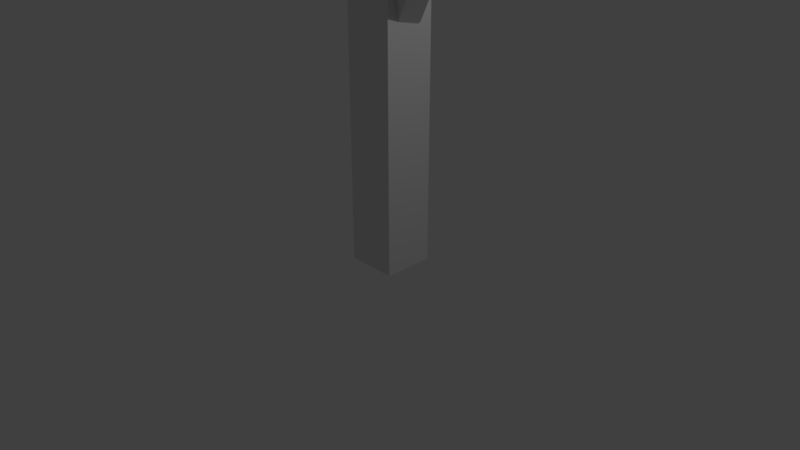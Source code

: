 # Source: Flower.blend  (saved by Blender 2.79.0; exported with 4.5.12 LTS)
import bpy
from mathutils import Matrix  # noqa: F401  (used for matrix-valued properties, if any)

bpy.ops.wm.read_factory_settings(use_empty=True)
scene = bpy.context.scene
scene.name = 'Scene'

# ---- collections
col_collection_1 = bpy.data.collections.new('Collection 1'); scene.collection.children.link(col_collection_1)
col_collection_5 = bpy.data.collections.new('Collection 5'); scene.collection.children.link(col_collection_5)

# ---- materials (node trees are filled in below, after node groups)
mat_material = bpy.data.materials.new('Material')
mat_material.alpha_threshold = 0.0
mat_material.use_transparent_shadow = False
mat_material.roughness = 0.5
mat_material.line_color = (0.0, 0.0, 0.0, 1.0)

# ---- material node trees

# ---- world
world_world = bpy.data.worlds.new('World'); scene.world = world_world
world_world.color = (0.05088, 0.05088, 0.05088)
world_world.use_sun_shadow = False
world_world.sun_shadow_jitter_overblur = 0.0
world_world.cycles.sampling_method = 'MANUAL'

# ---- cameras
cam_camera = bpy.data.cameras.new('Camera')
cam_camera.clip_end = 100.0
cam_camera.lens = 35.0
cam_camera.sensor_width = 32.0
cam_camera.sensor_height = 18.0
cam_camera.ortho_scale = 7.314
cam_camera.dof.focus_distance = 0.0
cam_camera.dof.aperture_fstop = 128.0

# ---- lights
light_lamp = bpy.data.lights.new('Lamp', 'POINT')
light_lamp.transmission_factor = 0.0
light_lamp.cutoff_distance = 30.0
light_lamp.energy = 100.0
light_lamp.shadow_buffer_clip_start = 1.001
light_lamp.shadow_soft_size = 0.1
light_lamp.shadow_maximum_resolution = 0.006
light_lamp.use_absolute_resolution = True

# ---- meshes
me_cube = bpy.data.meshes.new('Cube')
me_cube.from_pydata([(1.0, 1.0, -1.0), (1.0, -1.0, -1.0), (-1.0, -1.0, -1.0), (-1.0, 1.0, -1.0), (1.0, 1.0, 1.0), (1.0, -1.0, 1.0), (-1.0, -1.0, 1.0), (-1.0, 1.0, 1.0)], [], [(0, 1, 2, 3), (4, 7, 6, 5), (0, 4, 5, 1), (1, 5, 6, 2), (2, 6, 7, 3), (4, 0, 3, 7)])
me_cube.materials.append(mat_material)
me_cube.use_remesh_preserve_volume = False
me_cube.use_remesh_preserve_attributes = False
me_cube.use_mirror_vertex_groups = False
me_cube.update()
me_cube_001 = bpy.data.meshes.new('Cube.001')
me_cube_001.from_pydata([(-1.0, -1.0, -1.0), (-1.0, -1.0, 1.0), (-1.0, 1.0, -1.0), (-1.0, 1.0, 1.0), (1.0, -1.0, -1.0), (1.0, -1.0, 1.0), (1.0, 1.0, -1.0), (1.0, 1.0, 1.0)], [], [(0, 1, 3, 2), (2, 3, 7, 6), (6, 7, 5, 4), (4, 5, 1, 0), (2, 6, 4, 0), (7, 3, 1, 5)])
me_cube_001.use_remesh_preserve_volume = False
me_cube_001.use_remesh_preserve_attributes = False
me_cube_001.use_mirror_vertex_groups = False
me_cube_001.update()
me_sphere = bpy.data.meshes.new('Sphere')
me_sphere.from_pydata([(0.0, 0.1951, 0.2676), (0.0, 0.3827, 0.1655), (0.0, 0.5556, 0.8315), (0.0, 0.7071, 0.2305), (0.0, 0.8315, 0.07899), (-0.02313, 0.7883, 0.4528), (0.0, 0.9808, 0.9587), (0.0, 1.0, 7.55e-08), (0.0, 0.9808, -0.1951), (0.0, 0.5556, -0.8315), (0.03806, 0.1913, 0.2676), (0.07466, 0.3753, 0.1655), (0.1084, 0.5449, 0.8315), (0.1379, 0.6935, 0.2305), (0.1622, 0.8155, 0.07899), (0.1571, 0.7705, -0.2939), (0.1913, 0.9619, 0.9587), (0.1951, 0.9808, 7.55e-08), (0.1913, 0.9619, -0.1951), (0.1802, 0.9061, -0.3827), (0.1622, 0.8155, -0.5556), (0.1379, 0.6935, -0.7071), (0.1084, 0.5449, -0.8315), (0.07466, 0.3753, -0.9239), (0.03806, 0.1913, -0.9808), (0.07466, 0.1802, 0.2676), (0.1464, 0.3536, 0.1655), (0.2126, 0.5133, 0.8315), (0.2706, 0.6533, 0.2305), (0.3182, 0.7682, 0.07899), (0.3536, 0.8536, 0.1561), (0.3753, 0.9061, 0.1951), (0.3827, 0.9239, 7.55e-08), (0.3753, 0.9061, -0.1951), (0.3536, 0.8536, -0.3827), (0.3182, 0.7682, -0.5556), (0.2706, 0.6533, -0.7071), (0.2126, 0.5133, -0.8315), (0.1464, 0.3536, -0.9239), (0.07466, 0.1802, -0.9808), (0.1084, 0.1622, 0.2676), (0.2126, 0.3182, 0.1655), (0.3087, 0.4619, 0.3419), (0.3928, 0.5879, 0.2175), (0.4619, 0.6913, 0.06596), (0.5133, 0.7682, 0.9028), (0.5449, 0.8155, 0.1951), (0.5556, 0.8315, 7.55e-08), (0.5449, 0.8155, -0.1951), (0.5133, 0.7682, -0.3827), (0.4619, 0.6913, -0.5556), (0.3928, 0.5879, -0.7071), (0.3087, 0.4619, -0.8315), (0.2126, 0.3182, -0.9239), (0.1084, 0.1622, -0.9808), (0.1379, 0.1379, 0.2676), (0.2706, 0.2706, 0.1655), (0.3928, 0.3928, 0.3419), (0.5, 0.5, 0.2175), (0.5879, 0.5879, 0.06596), (0.6533, 0.6533, 0.9028), (0.6935, 0.6935, 0.1951), (0.7071, 0.7071, 7.55e-08), (0.6935, 0.6935, -0.1951), (0.6533, 0.6533, -0.3827), (0.5879, 0.5879, -0.5556), (0.5, 0.5, -0.7071), (0.3928, 0.3928, -0.8315), (0.2706, 0.2706, -0.9239), (0.1379, 0.1379, -0.9808), (0.1622, 0.1084, 0.2676), (0.3182, 0.2126, 0.1655), (0.4619, 0.3087, 0.8315), (0.5879, 0.3928, -0.4377), (0.6913, 0.4619, -0.5893), (0.7682, 0.5133, 0.9028), (0.8155, 0.5449, 0.1951), (0.8315, 0.5556, 7.55e-08), (0.8155, 0.5449, -0.1951), (0.7682, 0.5133, -0.3827), (0.6913, 0.4619, -0.5556), (0.5879, 0.3928, -0.7071), (0.4619, 0.3087, -0.8315), (0.3182, 0.2126, -0.9239), (0.1622, 0.1084, -0.9808), (0.1802, 0.07466, 0.2676), (0.3536, 0.1464, 0.1655), (0.5133, 0.2126, 0.8315), (0.6533, 0.2706, -0.4377), (0.7682, 0.3182, -0.5893), (0.8536, 0.3536, 0.9028), (0.9061, 0.3753, 0.1951), (0.9239, 0.3827, 7.55e-08), (0.9061, 0.3753, -0.1951), (0.8536, 0.3536, -0.3827), (0.7682, 0.3182, -0.5556), (0.6533, 0.2706, -0.7071), (0.5133, 0.2126, -0.8315), (0.3536, 0.1464, -0.9239), (0.1802, 0.07466, -0.9808), (0.1913, 0.03806, 0.2676), (0.3753, 0.07466, 0.1655), (0.5449, 0.1084, 0.8315), (0.6935, 0.1379, -0.4377), (0.8155, 0.1622, -0.5893), (0.9061, 0.1802, 0.9028), (0.9619, 0.1913, 0.7153), (0.9808, 0.1951, 7.55e-08), (0.9619, 0.1913, -0.1951), (0.9061, 0.1802, -0.3827), (0.8155, 0.1622, -0.5556), (0.6935, 0.1379, -0.7071), (0.5449, 0.1084, -0.8315), (0.3753, 0.07466, -0.9239), (0.1913, 0.03806, -0.9808), (0.1951, -3.266e-07, 0.2676), (0.3827, -3.192e-07, 0.1655), (0.5556, -3.117e-07, 0.8315), (0.7071, -3.192e-07, -0.4377), (0.8315, -3.341e-07, -0.5893), (0.9239, -2.745e-07, 0.3827), (0.9808, -3.937e-07, 0.1951), (1.0, -3.788e-07, 7.55e-08), (0.9808, -3.937e-07, -0.1951), (0.9239, -2.298e-07, -0.3827), (0.8315, -3.341e-07, -0.5556), (0.7071, -3.192e-07, -0.7071), (0.5556, -3.415e-07, -0.8315), (0.3827, -3.043e-07, -0.9239), (0.1951, -3.08e-07, -0.9808), (0.1913, -0.03806, 0.2676), (0.3753, -0.07466, 0.1655), (0.5449, -0.1084, 0.8315), (0.6935, -0.138, -0.4377), (0.8155, -0.1622, -0.5893), (0.9061, -0.1802, 0.9858), (0.9619, -0.1913, 0.1951), (0.9808, -0.1951, 7.55e-08), (0.9619, -0.1913, -0.1951), (0.9061, -0.1802, -0.3827), (0.8155, -0.1622, -0.5556), (0.6935, -0.138, -0.7071), (0.5449, -0.1084, -0.8315), (0.3753, -0.07466, -0.9239), (0.1913, -0.03806, -0.9808), (0.1802, -0.07466, 0.2676), (0.3536, -0.1464, 0.1655), (0.5133, -0.2126, 0.8315), (0.6533, -0.2706, -0.4377), (0.7682, -0.3182, -0.5893), (0.8536, -0.3536, 0.9858), (0.9061, -0.3753, 0.1951), (0.9239, -0.3827, 7.55e-08), (0.9061, -0.3753, -0.1951), (0.8536, -0.3536, -0.3827), (0.7682, -0.3182, -0.5556), (0.6533, -0.2706, -0.7071), (0.5133, -0.2126, -0.8315), (0.3536, -0.1464, -0.9239), (0.1802, -0.07466, -0.9808), (0.1622, -0.1084, 0.2676), (0.3182, -0.2126, 0.1655), (0.4619, -0.3087, 0.8315), (0.5879, -0.3928, -0.4377), (0.6913, -0.4619, -0.5893), (0.7682, -0.5133, 0.9858), (0.8155, -0.5449, 0.1951), (0.8315, -0.5556, 7.55e-08), (0.8155, -0.5449, -0.1951), (0.7682, -0.5133, -0.3827), (0.6913, -0.4619, -0.5556), (0.5879, -0.3928, -0.7071), (0.4619, -0.3087, -0.8315), (0.3182, -0.2126, -0.9239), (0.1622, -0.1084, -0.9808), (0.1379, -0.138, 0.2676), (0.2706, -0.2706, 0.1655), (0.3928, -0.3928, 0.8315), (0.5, -0.5, -0.4377), (0.5879, -0.5879, -0.5893), (0.6533, -0.6533, 0.9858), (0.6935, -0.6935, 0.1951), (0.7071, -0.7071, 7.55e-08), (0.6935, -0.6935, -0.1951), (0.6533, -0.6533, -0.3827), (0.5879, -0.5879, -0.5556), (0.5, -0.5, -0.7071), (0.3928, -0.3928, -0.8315), (0.2706, -0.2706, -0.9239), (0.1379, -0.138, -0.9808), (0.1084, -0.1622, 0.2676), (0.2126, -0.3182, 0.1655), (0.3087, -0.4619, 0.8315), (0.3928, -0.5879, -0.4377), (0.4619, -0.6913, -0.5893), (0.5133, -0.7682, 0.9858), (0.5449, -0.8155, 0.1951), (0.5556, -0.8315, 7.55e-08), (0.5449, -0.8155, -0.1951), (0.5133, -0.7682, -0.3827), (0.4619, -0.6913, -0.5556), (0.3928, -0.5879, -0.7071), (0.3087, -0.4619, -0.8315), (0.2126, -0.3182, -0.9239), (0.1084, -0.1622, -0.9808), (0.0, -3.258e-07, -1.0), (0.07466, -0.1802, 0.2676), (0.1464, -0.3536, 0.1655), (0.2126, -0.5133, 0.8315), (0.2706, -0.6533, -0.4377), (0.3182, -0.7682, -0.5893), (0.3536, -0.8536, 0.3827), (0.3753, -0.9061, 0.1951), (0.3827, -0.9239, 7.55e-08), (0.3753, -0.9061, -0.1951), (0.3536, -0.8536, -0.3827), (0.3182, -0.7682, -0.5556), (0.2706, -0.6533, -0.7071), (0.2126, -0.5133, -0.8315), (0.1464, -0.3536, -0.9239), (0.07466, -0.1802, -0.9808), (0.03806, -0.1913, 0.2676), (0.07466, -0.3753, 0.1655), (0.1084, -0.5449, 0.1631), (0.1379, -0.6935, -0.4377), (0.1622, -0.8155, -0.5893), (0.1802, -0.9061, 1.213), (0.1913, -0.9619, 0.1951), (0.1951, -0.9808, 7.55e-08), (0.1913, -0.9619, -0.1951), (0.1802, -0.9061, -0.3827), (0.1622, -0.8155, -0.5556), (0.1379, -0.6935, -0.7071), (0.1084, -0.5449, -0.8315), (0.07466, -0.3753, -0.9239), (0.03806, -0.1913, -0.9808), (-7.212e-09, -0.1951, 0.2676), (4.122e-08, -0.3827, 0.1655), (2.632e-08, -0.5556, 0.1631), (-2.584e-08, -0.7071, 0.1294), (-8.544e-08, -0.8315, -0.02213), (6.357e-08, -0.9239, 1.213), (-8.544e-08, -0.9808, 0.1951), (-1.003e-07, -1.0, 7.55e-08), (-8.544e-08, -0.9808, -0.1951), (6.357e-08, -0.9239, -0.3827), (-8.544e-08, -0.8315, -0.5556), (-2.584e-08, -0.7071, -0.7071), (-1.094e-08, -0.5556, -0.8315), (3.964e-09, -0.3827, -0.9239), (3.964e-09, -0.1951, -0.9808), (-0.03806, -0.1913, 0.2676), (-0.07466, -0.3753, 0.1655), (-0.1084, -0.5449, 0.8315), (-0.1379, -0.6935, 0.1294), (-0.1622, -0.8155, -0.02213), (-0.1802, -0.9061, 0.539), (-0.1913, -0.9619, 0.1951), (-0.1951, -0.9808, 7.55e-08), (-0.1913, -0.9619, -0.1951), (-0.1802, -0.9061, -0.3827), (-0.1622, -0.8155, -0.5556), (-0.1379, -0.6935, -0.7071), (-0.1084, -0.5449, -0.8315), (-0.07466, -0.3753, -0.9239), (-0.03806, -0.1913, -0.9808), (-0.07466, -0.1802, 0.2676), (-0.1464, -0.3536, 0.1655), (-0.2126, -0.5133, 0.8315), (-0.2706, -0.6533, 0.1294), (-0.3182, -0.7682, -0.02213), (-0.3536, -0.8536, 0.539), (-0.3753, -0.9061, 1.025), (-0.3827, -0.9239, 7.55e-08), (-0.3753, -0.9061, -0.1951), (-0.3536, -0.8536, -0.3827), (-0.3182, -0.7682, -0.5556), (-0.2706, -0.6533, -0.7071), (-0.2126, -0.5133, -0.8315), (-0.1464, -0.3536, -0.9239), (-0.07466, -0.1802, -0.9808), (-0.1084, -0.1622, 0.2676), (-0.2126, -0.3182, 0.1655), (-0.3087, -0.4619, 0.8315), (-0.3928, -0.5879, 0.1294), (-0.4619, -0.6913, -0.02213), (-0.5133, -0.7682, 1.213), (-0.5449, -0.8155, 0.1951), (-0.5556, -0.8315, 7.55e-08), (-0.5449, -0.8155, -0.1951), (-0.5133, -0.7682, -0.3827), (-0.4619, -0.6913, -0.5556), (-0.3928, -0.5879, -0.7071), (-0.3087, -0.4619, -0.8315), (-0.2126, -0.3182, -0.9239), (-0.1084, -0.1622, -0.9808), (-2.304e-07, -5.562e-07, 0.2868), (-0.1379, -0.138, 0.2676), (-0.2706, -0.2706, 0.1655), (-0.3928, -0.3928, 0.8315), (-0.5, -0.5, 0.1294), (-0.5879, -0.5879, -0.02213), (-0.6533, -0.6533, 1.213), (-0.6935, -0.6935, 1.025), (-0.7071, -0.7071, 7.55e-08), (-0.6935, -0.6935, -0.1951), (-0.6533, -0.6533, -0.3827), (-0.5879, -0.5879, -0.5556), (-0.5, -0.5, -0.7071), (-0.3928, -0.3928, -0.8315), (-0.2706, -0.2706, -0.9239), (-0.1379, -0.1379, -0.9808), (-0.1622, -0.1084, 0.2676), (-0.3182, -0.2126, 0.1655), (-0.4619, -0.3087, 0.8315), (-0.5879, -0.3928, 0.1294), (-0.6913, -0.4619, -0.02213), (-0.7682, -0.5133, 1.213), (-0.8155, -0.5449, 0.1951), (-0.8315, -0.5556, 7.55e-08), (-0.8155, -0.5449, -0.1951), (-0.7682, -0.5133, -0.3827), (-0.6913, -0.4619, -0.5556), (-0.5879, -0.3928, -0.7071), (-0.4619, -0.3087, -0.8315), (-0.3182, -0.2126, -0.9239), (-0.1622, -0.1084, -0.9808), (-0.1802, -0.07466, 0.2676), (-0.3536, -0.1464, 0.1655), (-0.5133, -0.2126, 0.8315), (-0.6533, -0.2706, 0.1294), (-0.7682, -0.3182, -0.02213), (-0.8536, -0.3536, 0.3827), (-0.9061, -0.3753, 0.1951), (-0.9239, -0.3827, 7.55e-08), (-0.9061, -0.3753, -0.1951), (-0.8536, -0.3536, -0.3827), (-0.7682, -0.3182, -0.5556), (-0.6533, -0.2706, -0.7071), (-0.5133, -0.2126, -0.8315), (-0.3536, -0.1464, -0.9239), (-0.1802, -0.07466, -0.9808), (-0.1913, -0.03806, 0.2676), (-0.3753, -0.07466, 0.1655), (-0.5449, -0.1084, 0.8315), (-0.6935, -0.1379, 0.1294), (-0.8155, -0.1622, -0.02213), (-0.9061, -0.1802, 1.283), (-0.9619, -0.1913, 0.1951), (-0.9808, -0.1951, 7.55e-08), (-0.9619, -0.1913, -0.1951), (-0.9061, -0.1802, -0.3827), (-0.8155, -0.1622, -0.5556), (-0.6935, -0.1379, -0.7071), (-0.5449, -0.1084, -0.8315), (-0.3753, -0.07466, -0.9239), (-0.1913, -0.03806, -0.9808), (-0.1951, -3.117e-07, 0.2676), (-0.3827, -2.819e-07, 0.1655), (-0.5556, -2.819e-07, 0.8315), (-0.7071, -1.851e-07, 0.1294), (-0.8315, -1.404e-07, -0.02213), (-0.9239, -3.192e-07, 1.283), (-0.9808, -9.567e-08, 0.1951), (-1.0, -1.404e-07, 7.55e-08), (-0.9808, -9.567e-08, -0.1951), (-0.9239, -3.192e-07, -0.3827), (-0.8315, -1.404e-07, -0.5556), (-0.7071, -1.851e-07, -0.7071), (-0.5556, -2.596e-07, -0.8315), (-0.3827, -2.521e-07, -0.9239), (-0.1951, -3.155e-07, -0.9808), (-0.1913, 0.03806, 0.2676), (-0.3753, 0.07466, 0.1655), (-0.5449, 0.1084, 0.386), (-0.6935, 0.1379, -0.316), (-0.8155, 0.1622, -0.4676), (-0.9061, 0.1802, 1.162), (-0.9619, 0.1913, 0.1951), (-0.9808, 0.1951, 7.55e-08), (-0.9619, 0.1913, -0.1951), (-0.9061, 0.1802, -0.3827), (-0.8155, 0.1622, -0.5556), (-0.6935, 0.1379, -0.7071), (-0.5449, 0.1084, -0.8315), (-0.3753, 0.07466, -0.9239), (-0.1913, 0.03806, -0.9808), (-0.1802, 0.07466, 0.2676), (-0.3536, 0.1464, 0.1655), (-0.5133, 0.2126, 0.386), (-0.6533, 0.2706, 0.2617), (-0.7682, 0.3182, 0.1101), (-0.8536, 0.3536, 1.162), (-0.9061, 0.3753, 0.1951), (-0.9239, 0.3827, 7.55e-08), (-0.9061, 0.3753, -0.1951), (-0.8536, 0.3536, -0.3827), (-0.7682, 0.3182, -0.5556), (-0.6533, 0.2706, -0.7071), (-0.5133, 0.2126, -0.8315), (-0.3536, 0.1464, -0.9239), (-0.1802, 0.07466, -0.9808), (-0.1622, 0.1084, 0.2676), (-0.3182, 0.2126, 0.1655), (-0.4619, 0.3087, 0.8315), (-0.5879, 0.3928, 0.2305), (-0.6913, 0.4619, 0.07899), (-0.7913, 0.3777, 0.8698), (-0.8155, 0.5449, 0.1951), (-0.8315, 0.5556, 7.55e-08), (-0.8155, 0.5449, -0.1951), (-0.7682, 0.5133, -0.3827), (-0.6913, 0.4619, -0.5556), (-0.5879, 0.3928, -0.7071), (-0.4619, 0.3087, -0.8315), (-0.3182, 0.2126, -0.9239), (-0.1622, 0.1084, -0.9808), (-0.1379, 0.1379, 0.2676), (-0.2706, 0.2706, 0.1655), (-0.3928, 0.3928, 0.8315), (-0.5, 0.5, 0.2305), (-0.5879, 0.5879, 0.07899), (-0.6764, 0.5177, 0.8698), (-0.6935, 0.6935, 0.1951), (-0.7071, 0.7071, 7.55e-08), (-0.6935, 0.6935, -0.1951), (-0.6533, 0.6533, -0.3827), (-0.5879, 0.5879, -0.5556), (-0.5, 0.5, -0.7071), (-0.3928, 0.3928, -0.8315), (-0.2706, 0.2706, -0.9239), (-0.1379, 0.1379, -0.9808), (-0.1084, 0.1622, 0.2676), (-0.2126, 0.3182, 0.1655), (-0.3087, 0.4619, 0.8315), (-0.3928, 0.5879, 0.2305), (-0.4619, 0.6913, 0.07899), (-0.5364, 0.6325, 0.4528), (-0.5449, 0.8155, 0.9587), (-0.5556, 0.8315, 7.55e-08), (-0.5449, 0.8155, -0.1951), (-0.5133, 0.7682, -0.3827), (-0.4619, 0.6913, -0.5556), (-0.3928, 0.5879, -0.7071), (-0.3087, 0.4619, -0.8315), (-0.2126, 0.3182, -0.9239), (-0.1084, 0.1622, -0.9808), (-0.07466, 0.1802, 0.2676), (-0.1464, 0.3536, 0.1655), (-0.2126, 0.5133, 0.8315), (-0.2706, 0.6533, 0.2305), (-0.3182, 0.7682, 0.07899), (-0.3767, 0.7179, 0.4528), (-0.3753, 0.9061, 0.9587), (-0.3827, 0.9239, 7.55e-08), (-0.3753, 0.9061, -0.1951), (-0.3536, 0.8536, -0.3827), (-0.3182, 0.7682, -0.5556), (-0.2706, 0.6533, -0.7071), (-0.2126, 0.5133, -0.8315), (-0.1464, 0.3536, -0.9239), (-0.07466, 0.1802, -0.9808), (-0.03806, 0.1913, 0.2676), (-0.07466, 0.3753, 0.1655), (-0.1084, 0.5449, 0.8315), (-0.1379, 0.6935, 0.2305), (-0.1622, 0.8155, 0.07899), (-0.2034, 0.7705, 0.4528), (-0.1913, 0.9619, 0.9587), (-0.1951, 0.9808, 7.55e-08), (-0.1913, 0.9619, -0.1951), (-0.1802, 0.9061, -0.3827), (-0.1622, 0.8155, -0.5556), (-0.1379, 0.6935, -0.7071), (-0.1084, 0.5449, -0.8315), (-0.07466, 0.3753, -0.9239), (-0.03806, 0.1913, -0.9808), (6.357e-08, 0.9239, -0.3827), (2.722e-07, 0.8315, -0.5556), (1.53e-07, 0.7071, -0.7071), (7.847e-08, 0.3827, -0.9239), (1.514e-08, 0.1951, -0.9808), (0.0, 0.2889, 0.7971), (0.05636, 0.2833, 0.7971), (0.01903, 0.1932, 0.2676), (0.03733, 0.379, 0.1655), (0.1106, 0.2669, 0.7971), (0.05636, 0.1858, 0.2676), (0.1106, 0.3644, 0.1655), (0.1605, 0.2402, 0.7971), (0.1795, 0.3359, 0.1655), (0.09152, 0.1712, 0.2676), (0.2043, 0.2043, 0.7971), (0.1232, 0.1501, 0.2676), (0.2416, 0.2944, 0.1655), (0.2402, 0.1605, 0.2785), (0.2944, 0.2416, 0.1655), (0.1501, 0.1232, 0.2676), (0.2669, 0.1106, 0.7971), (0.1712, 0.09152, 0.2676), (0.3359, 0.1795, 0.1655), (0.2833, 0.05636, 0.7971), (0.3644, 0.1106, 0.1655), (0.1858, 0.05636, 0.2676), (0.2889, -3.229e-07, 0.7971), (0.1932, 0.01903, 0.2676), (0.379, 0.03733, 0.1655), (0.2833, -0.05636, 0.7971), (0.1932, -0.01903, 0.2676), (0.379, -0.03733, 0.1655), (0.2669, -0.1106, 0.7971), (0.1858, -0.05636, 0.2676), (0.3644, -0.1106, 0.1655), (0.2402, -0.1605, 0.2955), (0.1712, -0.09152, 0.2676), (0.3359, -0.1795, 0.1655), (0.2043, -0.2043, 0.7971), (0.1501, -0.1232, 0.2676), (0.2944, -0.2416, 0.1655), (0.1605, -0.2402, 0.7971), (0.1232, -0.1501, 0.2676), (0.2416, -0.2944, 0.1655), (0.1106, -0.2669, 0.7971), (0.1795, -0.3359, 0.1655), (0.09152, -0.1712, 0.2676), (0.05636, -0.2833, 0.7971), (0.05636, -0.1858, 0.2676), (0.1106, -0.3644, 0.1655), (1.7e-08, -0.2889, 0.7971), (0.03733, -0.379, 0.1655), (0.01903, -0.1932, 0.2676), (-0.05636, -0.2833, 0.1469), (-0.01903, -0.1932, 0.2676), (-0.03733, -0.379, 0.1655), (-0.1106, -0.2669, 0.7971), (-0.1106, -0.3644, 0.1655), (-0.05636, -0.1858, 0.2676), (-0.1605, -0.2402, 0.7971), (-0.09152, -0.1712, 0.2676), (-0.1795, -0.3359, 0.1655), (-0.2043, -0.2043, 0.7971), (-0.1232, -0.1501, 0.2676), (-0.2416, -0.2944, 0.1655), (-0.2402, -0.1605, 0.7971), (-0.1501, -0.1232, 0.2676), (-0.2944, -0.2416, 0.1655), (-0.2669, -0.1106, 0.7971), (-0.1712, -0.09152, 0.2676), (-0.3359, -0.1795, 0.1655), (-0.2833, -0.05636, 0.7971), (-0.1858, -0.05636, 0.2676), (-0.3644, -0.1106, 0.1655), (0.355, 0.08199, 0.7971), (-0.1932, -0.01903, 0.2676), (-0.379, -0.03733, 0.1655), (-0.2833, 0.05636, 0.7971), (-0.1932, 0.01903, 0.2676), (-0.379, 0.03733, 0.1655), (-0.2669, 0.1106, 0.7971), (-0.1858, 0.05636, 0.2676), (-0.3644, 0.1106, 0.1655), (-0.2402, 0.1605, 0.7971), (-0.3359, 0.1795, 0.1655), (-0.1712, 0.09152, 0.2676), (-0.2043, 0.2043, 0.7971), (-0.1501, 0.1232, 0.2676), (-0.2944, 0.2416, 0.1655), (-0.1605, 0.2402, 0.7971), (-0.2416, 0.2944, 0.1655), (-0.1232, 0.1501, 0.2676), (-0.1106, 0.2669, 0.7971), (-0.09152, 0.1712, 0.8255), (-0.1795, 0.3359, 0.1655), (-0.05636, 0.2833, 0.7971), (-0.1106, 0.3644, 0.1655), (-0.05636, 0.1858, 0.2676), (-0.01903, 0.1932, 0.2676), (-0.03733, 0.379, 0.1655), (-0.02818, 0.2861, 0.7971), (-0.08346, 0.2751, 0.7971), (-0.1355, 0.2535, 0.7971), (-0.1824, 0.2222, 0.7971), (-0.2222, 0.1824, 0.7971), (-0.2535, 0.1355, 0.7971), (-0.2751, 0.08346, 0.7971), (-0.2861, 0.02818, 0.7971), (0.3577, 0.05381, 0.7971), (-0.2751, -0.08346, 0.7971), (-0.2535, -0.1355, 0.7971), (-0.2222, -0.1824, 0.7971), (-0.1824, -0.2222, 0.7971), (-0.1355, -0.2535, 0.7971), (-0.08346, -0.2751, 0.1469), (-0.02818, -0.2861, 0.7971), (0.02818, -0.2861, 0.7971), (0.08346, -0.2751, 0.7971), (0.1355, -0.2535, 0.7971), (0.1824, -0.2222, 0.7971), (0.2222, -0.1824, 0.7971), (0.2535, -0.1355, 0.2955), (0.2751, -0.08346, 0.7971), (0.2861, -0.02818, 0.7971), (0.2861, 0.02818, 0.7971), (0.2751, 0.08346, 0.7971), (0.2535, 0.1355, 0.2785), (0.2222, 0.1824, 0.7971), (0.1824, 0.2222, 0.7971), (0.1355, 0.2535, 0.7971), (0.08346, 0.2751, 0.7971), (0.02818, 0.2861, 0.7971)], [], [(480, 9, 22, 23), (6, 5, 15, 16), (481, 480, 23, 24), (7, 6, 16, 17), (0, 296, 10, 484), (205, 481, 24), (8, 7, 17, 18), (609, 484, 10, 483), (477, 8, 18, 19), (2, 1, 485, 11, 12), (478, 477, 19, 20), (3, 2, 12, 13), (479, 478, 20, 21), (4, 3, 13, 14), (9, 479, 21, 22), (5, 4, 14, 15), (22, 21, 36, 37), (15, 14, 29, 30), (23, 22, 37, 38), (16, 15, 30, 31), (24, 23, 38, 39), (17, 16, 31, 32), (10, 296, 25, 487), (205, 24, 39), (18, 17, 32, 33), (608, 487, 25, 486), (19, 18, 33, 34), (12, 11, 488, 26, 27), (20, 19, 34, 35), (13, 12, 27, 28), (21, 20, 35, 36), (14, 13, 28, 29), (607, 491, 40, 489), (34, 33, 48, 49), (27, 26, 490, 41, 42), (35, 34, 49, 50), (28, 27, 42, 43), (36, 35, 50, 51), (29, 28, 43, 44), (37, 36, 51, 52), (30, 29, 44, 45), (38, 37, 52, 53), (31, 30, 45, 46), (39, 38, 53, 54), (32, 31, 46, 47), (25, 296, 40, 491), (205, 39, 54), (33, 32, 47, 48), (45, 44, 59, 60), (53, 52, 67, 68), (46, 45, 60, 61), (54, 53, 68, 69), (47, 46, 61, 62), (40, 296, 55, 493), (205, 54, 69), (48, 47, 62, 63), (606, 493, 55, 492), (49, 48, 63, 64), (42, 41, 494, 56, 57), (50, 49, 64, 65), (43, 42, 57, 58), (51, 50, 65, 66), (44, 43, 58, 59), (52, 51, 66, 67), (64, 63, 78, 79), (57, 56, 496, 71, 72), (65, 64, 79, 80), (58, 57, 72, 73), (66, 65, 80, 81), (59, 58, 73, 74), (67, 66, 81, 82), (60, 59, 74, 75), (68, 67, 82, 83), (61, 60, 75, 76), (69, 68, 83, 84), (62, 61, 76, 77), (55, 296, 70, 497), (205, 69, 84), (63, 62, 77, 78), (605, 497, 70, 495), (83, 82, 97, 98), (76, 75, 90, 91), (84, 83, 98, 99), (77, 76, 91, 92), (70, 296, 85, 499), (205, 84, 99), (78, 77, 92, 93), (604, 499, 85, 498), (79, 78, 93, 94), (72, 71, 500, 86, 87), (80, 79, 94, 95), (73, 72, 87, 88), (81, 80, 95, 96), (74, 73, 88, 89), (82, 81, 96, 97), (75, 74, 89, 90), (87, 86, 502, 101, 102), (95, 94, 109, 110), (88, 87, 102, 103), (96, 95, 110, 111), (89, 88, 103, 104), (97, 96, 111, 112), (90, 89, 104, 105), (98, 97, 112, 113), (91, 90, 105, 106), (99, 98, 113, 114), (92, 91, 106, 107), (85, 296, 100, 503), (205, 99, 114), (93, 92, 107, 108), (603, 503, 100, 501), (94, 93, 108, 109), (106, 105, 120, 121), (114, 113, 128, 129), (107, 106, 121, 122), (100, 296, 115, 505), (205, 114, 129), (108, 107, 122, 123), (602, 505, 115, 504), (109, 108, 123, 124), (102, 101, 506, 116, 117), (110, 109, 124, 125), (103, 102, 117, 118), (111, 110, 125, 126), (104, 103, 118, 119), (112, 111, 126, 127), (105, 104, 119, 120), (113, 112, 127, 128), (125, 124, 139, 140), (118, 117, 132, 133), (126, 125, 140, 141), (119, 118, 133, 134), (127, 126, 141, 142), (120, 119, 134, 135), (128, 127, 142, 143), (121, 120, 135, 136), (129, 128, 143, 144), (122, 121, 136, 137), (115, 296, 130, 508), (205, 129, 144), (123, 122, 137, 138), (601, 508, 130, 507), (124, 123, 138, 139), (117, 116, 509, 131, 132), (144, 143, 158, 159), (137, 136, 151, 152), (130, 296, 145, 511), (205, 144, 159), (138, 137, 152, 153), (600, 511, 145, 510), (139, 138, 153, 154), (132, 131, 512, 146, 147), (140, 139, 154, 155), (133, 132, 147, 148), (141, 140, 155, 156), (134, 133, 148, 149), (142, 141, 156, 157), (135, 134, 149, 150), (143, 142, 157, 158), (136, 135, 150, 151), (156, 155, 170, 171), (149, 148, 163, 164), (157, 156, 171, 172), (150, 149, 164, 165), (158, 157, 172, 173), (151, 150, 165, 166), (159, 158, 173, 174), (152, 151, 166, 167), (145, 296, 160, 514), (205, 159, 174), (153, 152, 167, 168), (599, 514, 160, 513), (154, 153, 168, 169), (147, 146, 515, 161, 162), (155, 154, 169, 170), (148, 147, 162, 163), (160, 296, 175, 517), (205, 174, 189), (168, 167, 182, 183), (598, 517, 175, 516), (169, 168, 183, 184), (162, 161, 518, 176, 177), (170, 169, 184, 185), (163, 162, 177, 178), (171, 170, 185, 186), (164, 163, 178, 179), (172, 171, 186, 187), (165, 164, 179, 180), (173, 172, 187, 188), (166, 165, 180, 181), (174, 173, 188, 189), (167, 166, 181, 182), (179, 178, 193, 194), (187, 186, 201, 202), (180, 179, 194, 195), (188, 187, 202, 203), (181, 180, 195, 196), (189, 188, 203, 204), (182, 181, 196, 197), (175, 296, 190, 520), (205, 189, 204), (183, 182, 197, 198), (597, 520, 190, 519), (184, 183, 198, 199), (177, 176, 521, 191, 192), (185, 184, 199, 200), (178, 177, 192, 193), (186, 185, 200, 201), (198, 197, 213, 214), (596, 524, 206, 522), (199, 198, 214, 215), (192, 191, 523, 207, 208), (200, 199, 215, 216), (193, 192, 208, 209), (201, 200, 216, 217), (194, 193, 209, 210), (202, 201, 217, 218), (195, 194, 210, 211), (203, 202, 218, 219), (196, 195, 211, 212), (204, 203, 219, 220), (197, 196, 212, 213), (190, 296, 206, 524), (205, 204, 220), (218, 217, 232, 233), (211, 210, 225, 226), (219, 218, 233, 234), (212, 211, 226, 227), (220, 219, 234, 235), (213, 212, 227, 228), (206, 296, 221, 526), (205, 220, 235), (214, 213, 228, 229), (595, 526, 221, 525), (215, 214, 229, 230), (208, 207, 527, 222, 223), (216, 215, 230, 231), (209, 208, 223, 224), (217, 216, 231, 232), (210, 209, 224, 225), (594, 530, 236, 528), (230, 229, 244, 245), (223, 222, 529, 237, 238), (231, 230, 245, 246), (224, 223, 238, 239), (232, 231, 246, 247), (225, 224, 239, 240), (233, 232, 247, 248), (226, 225, 240, 241), (234, 233, 248, 249), (227, 226, 241, 242), (235, 234, 249, 250), (228, 227, 242, 243), (221, 296, 236, 530), (205, 235, 250), (229, 228, 243, 244), (241, 240, 255, 256), (249, 248, 263, 264), (242, 241, 256, 257), (250, 249, 264, 265), (243, 242, 257, 258), (236, 296, 251, 532), (205, 250, 265), (244, 243, 258, 259), (593, 532, 251, 531), (245, 244, 259, 260), (238, 237, 533, 252, 253), (246, 245, 260, 261), (239, 238, 253, 254), (247, 246, 261, 262), (240, 239, 254, 255), (248, 247, 262, 263), (260, 259, 274, 275), (253, 252, 535, 267, 268), (261, 260, 275, 276), (254, 253, 268, 269), (262, 261, 276, 277), (255, 254, 269, 270), (263, 262, 277, 278), (256, 255, 270, 271), (264, 263, 278, 279), (257, 256, 271, 272), (265, 264, 279, 280), (258, 257, 272, 273), (251, 296, 266, 536), (205, 265, 280), (259, 258, 273, 274), (592, 536, 266, 534), (279, 278, 293, 294), (272, 271, 286, 287), (280, 279, 294, 295), (273, 272, 287, 288), (266, 296, 281, 538), (205, 280, 295), (274, 273, 288, 289), (591, 538, 281, 537), (275, 274, 289, 290), (268, 267, 539, 282, 283), (276, 275, 290, 291), (269, 268, 283, 284), (277, 276, 291, 292), (270, 269, 284, 285), (278, 277, 292, 293), (271, 270, 285, 286), (291, 290, 306, 307), (284, 283, 299, 300), (292, 291, 307, 308), (285, 284, 300, 301), (293, 292, 308, 309), (286, 285, 301, 302), (294, 293, 309, 310), (287, 286, 302, 303), (295, 294, 310, 311), (288, 287, 303, 304), (281, 296, 297, 541), (205, 295, 311), (289, 288, 304, 305), (590, 541, 297, 540), (290, 289, 305, 306), (283, 282, 542, 298, 299), (311, 310, 325, 326), (304, 303, 318, 319), (297, 296, 312, 544), (205, 311, 326), (305, 304, 319, 320), (589, 544, 312, 543), (306, 305, 320, 321), (299, 298, 545, 313, 314), (307, 306, 321, 322), (300, 299, 314, 315), (308, 307, 322, 323), (301, 300, 315, 316), (309, 308, 323, 324), (302, 301, 316, 317), (310, 309, 324, 325), (303, 302, 317, 318), (315, 314, 329, 330), (323, 322, 337, 338), (316, 315, 330, 331), (324, 323, 338, 339), (317, 316, 331, 332), (325, 324, 339, 340), (318, 317, 332, 333), (326, 325, 340, 341), (319, 318, 333, 334), (312, 296, 327, 547), (205, 326, 341), (320, 319, 334, 335), (588, 547, 327, 546), (321, 320, 335, 336), (314, 313, 548, 328, 329), (322, 321, 336, 337), (334, 333, 348, 349), (327, 296, 342, 550), (205, 341, 356), (335, 334, 349, 350), (587, 550, 342, 549), (336, 335, 350, 351), (329, 328, 551, 343, 344), (337, 336, 351, 352), (330, 329, 344, 345), (338, 337, 352, 353), (331, 330, 345, 346), (339, 338, 353, 354), (332, 331, 346, 347), (340, 339, 354, 355), (333, 332, 347, 348), (341, 340, 355, 356), (353, 352, 367, 368), (346, 345, 360, 361), (354, 353, 368, 369), (347, 346, 361, 362), (355, 354, 369, 370), (348, 347, 362, 363), (356, 355, 370, 371), (349, 348, 363, 364), (342, 296, 357, 553), (205, 356, 371), (350, 349, 364, 365), (586, 553, 357, 552), (351, 350, 365, 366), (344, 343, 554, 358, 359), (352, 351, 366, 367), (345, 344, 359, 360), (357, 296, 372, 556), (205, 371, 386), (365, 364, 379, 380), (585, 556, 372, 555), (366, 365, 380, 381), (359, 358, 557, 373, 374), (367, 366, 381, 382), (360, 359, 374, 375), (368, 367, 382, 383), (361, 360, 375, 376), (369, 368, 383, 384), (362, 361, 376, 377), (370, 369, 384, 385), (363, 362, 377, 378), (371, 370, 385, 386), (364, 363, 378, 379), (376, 375, 390, 391), (384, 383, 398, 399), (377, 376, 391, 392), (385, 384, 399, 400), (378, 377, 392, 393), (386, 385, 400, 401), (379, 378, 393, 394), (372, 296, 387, 559), (205, 386, 401), (380, 379, 394, 395), (584, 559, 387, 558), (381, 380, 395, 396), (374, 373, 560, 388, 389), (382, 381, 396, 397), (375, 374, 389, 390), (383, 382, 397, 398), (395, 394, 409, 410), (583, 563, 402, 561), (396, 395, 410, 411), (389, 388, 562, 403, 404), (397, 396, 411, 412), (390, 389, 404, 405), (398, 397, 412, 413), (391, 390, 405, 406), (399, 398, 413, 414), (392, 391, 406, 407), (400, 399, 414, 415), (393, 392, 407, 408), (401, 400, 415, 416), (394, 393, 408, 409), (387, 296, 402, 563), (205, 401, 416), (414, 413, 428, 429), (407, 406, 421, 422), (415, 414, 429, 430), (408, 407, 422, 423), (416, 415, 430, 431), (409, 408, 423, 424), (402, 296, 417, 565), (205, 416, 431), (410, 409, 424, 425), (582, 565, 417, 564), (411, 410, 425, 426), (404, 403, 566, 418, 419), (412, 411, 426, 427), (405, 404, 419, 420), (413, 412, 427, 428), (406, 405, 420, 421), (426, 425, 440, 441), (419, 418, 568, 433, 434), (427, 426, 441, 442), (420, 419, 434, 435), (428, 427, 442, 443), (421, 420, 435, 436), (429, 428, 443, 444), (422, 421, 436, 437), (430, 429, 444, 445), (423, 422, 437, 438), (431, 430, 445, 446), (424, 423, 438, 439), (417, 296, 432, 569), (205, 431, 446), (425, 424, 439, 440), (581, 569, 432, 567), (445, 444, 459, 460), (438, 437, 452, 453), (446, 445, 460, 461), (439, 438, 453, 454), (432, 296, 447, 571), (205, 446, 461), (440, 439, 454, 455), (580, 571, 447, 570), (441, 440, 455, 456), (434, 433, 572, 448, 449), (442, 441, 456, 457), (435, 434, 449, 450), (443, 442, 457, 458), (436, 435, 450, 451), (444, 443, 458, 459), (437, 436, 451, 452), (449, 448, 574, 463, 464), (457, 456, 471, 472), (450, 449, 464, 465), (458, 457, 472, 473), (451, 450, 465, 466), (459, 458, 473, 474), (452, 451, 466, 467), (460, 459, 474, 475), (453, 452, 467, 468), (461, 460, 475, 476), (454, 453, 468, 469), (447, 296, 462, 575), (205, 461, 476), (455, 454, 469, 470), (579, 575, 462, 573), (456, 455, 470, 471), (468, 467, 5, 6), (476, 475, 480, 481), (469, 468, 6, 7), (462, 296, 0, 576), (205, 476, 481), (470, 469, 7, 8), (578, 576, 0, 482), (471, 470, 8, 477), (464, 463, 577, 1, 2), (472, 471, 477, 478), (465, 464, 2, 3), (473, 472, 478, 479), (466, 465, 3, 4), (474, 473, 479, 9), (467, 466, 4, 5), (475, 474, 9, 480), (577, 578, 482, 1), (463, 573, 578, 577), (573, 462, 576, 578), (574, 579, 573, 463), (448, 570, 579, 574), (570, 447, 575, 579), (572, 580, 570, 448), (433, 567, 580, 572), (567, 432, 571, 580), (568, 581, 567, 433), (418, 564, 581, 568), (564, 417, 569, 581), (566, 582, 564, 418), (403, 561, 582, 566), (561, 402, 565, 582), (562, 583, 561, 403), (388, 558, 583, 562), (558, 387, 563, 583), (560, 584, 558, 388), (373, 555, 584, 560), (555, 372, 559, 584), (557, 585, 555, 373), (358, 552, 585, 557), (552, 357, 556, 585), (554, 586, 552, 358), (343, 549, 586, 554), (549, 342, 553, 586), (551, 587, 549, 343), (328, 546, 587, 551), (546, 327, 550, 587), (548, 588, 546, 328), (313, 543, 588, 548), (543, 312, 547, 588), (545, 589, 543, 313), (298, 540, 589, 545), (540, 297, 544, 589), (542, 590, 540, 298), (282, 537, 590, 542), (537, 281, 541, 590), (539, 591, 537, 282), (267, 534, 591, 539), (534, 266, 538, 591), (535, 592, 534, 267), (252, 531, 592, 535), (531, 251, 536, 592), (533, 593, 531, 252), (237, 528, 593, 533), (528, 236, 532, 593), (529, 594, 528, 237), (222, 525, 594, 529), (525, 221, 530, 594), (527, 595, 525, 222), (207, 522, 595, 527), (522, 206, 526, 595), (523, 596, 522, 207), (191, 519, 596, 523), (519, 190, 524, 596), (521, 597, 519, 191), (176, 516, 597, 521), (516, 175, 520, 597), (518, 598, 516, 176), (161, 513, 598, 518), (513, 160, 517, 598), (515, 599, 513, 161), (146, 510, 599, 515), (510, 145, 514, 599), (512, 600, 510, 146), (131, 507, 600, 512), (507, 130, 511, 600), (509, 601, 507, 131), (116, 504, 601, 509), (504, 115, 508, 601), (506, 602, 504, 116), (101, 501, 602, 506), (501, 100, 505, 602), (502, 603, 501, 101), (86, 498, 603, 502), (498, 85, 503, 603), (500, 604, 498, 86), (71, 495, 604, 500), (495, 70, 499, 604), (496, 605, 495, 71), (56, 492, 605, 496), (492, 55, 497, 605), (494, 606, 492, 56), (41, 489, 606, 494), (489, 40, 493, 606), (490, 607, 489, 41), (26, 486, 607, 490), (486, 25, 491, 607), (488, 608, 486, 26), (11, 483, 608, 488), (483, 10, 487, 608), (485, 609, 483, 11), (1, 482, 609, 485), (482, 0, 484, 609)])
me_sphere.use_remesh_preserve_volume = False
me_sphere.use_remesh_preserve_attributes = False
me_sphere.use_mirror_vertex_groups = False
me_sphere.update()
me_cube_002 = bpy.data.meshes.new('Cube.002')
me_cube_002.from_pydata([(-1.0, -1.0, -1.0), (-1.0, -1.0, 1.0), (-1.0, 1.0, -1.0), (-1.0, 1.0, 1.0), (1.0, -1.0, -1.0), (1.0, -1.0, 1.0), (1.0, 1.0, -1.0), (1.0, 1.0, 1.0)], [], [(0, 1, 3, 2), (2, 3, 7, 6), (6, 7, 5, 4), (4, 5, 1, 0), (2, 6, 4, 0), (7, 3, 1, 5)])
me_cube_002.use_remesh_preserve_volume = False
me_cube_002.use_remesh_preserve_attributes = False
me_cube_002.use_mirror_vertex_groups = False
me_cube_002.update()

# ---- objects
ob_cube = bpy.data.objects.new('Cube', me_cube)
ob_lamp = bpy.data.objects.new('Lamp', light_lamp)
ob_camera = bpy.data.objects.new('Camera', cam_camera)
ob_cube_001 = bpy.data.objects.new('Cube.001', me_cube_001)
ob_sphere = bpy.data.objects.new('Sphere', me_sphere)
ob_cube_002 = bpy.data.objects.new('Cube.002', me_cube_002)

# ---- transforms, parenting, visibility, modifiers, constraints
ob_cube.location = (-0.0243, 0.398, 5.15)
ob_cube.scale = (0.3427, 0.3427, 5.37)
ob_cube.lock_rotations_4d = False
ob_cube.empty_display_type = 'ARROWS'
ob_cube.lineart.crease_threshold = 0.0
ob_lamp.location = (4.076, 1.005, 5.904)
ob_lamp.rotation_euler = (0.6503, 0.05522, 1.866)
ob_lamp.lock_rotations_4d = False
ob_lamp.empty_display_type = 'ARROWS'
ob_lamp.color = (0.0, 0.0, 0.0, 0.0)
ob_lamp.lineart.crease_threshold = 0.0
ob_camera.location = (7.481, -6.508, 5.344)
ob_camera.rotation_euler = (1.109, 0.0, 0.8149)
ob_camera.lock_rotations_4d = False
ob_camera.empty_display_type = 'ARROWS'
ob_camera.color = (0.0, 0.0, 0.0, 0.0)
ob_camera.display_type = 'WIRE'
ob_camera.lineart.crease_threshold = 0.0
ob_cube_001.location = (-0.8518, 1.156, 4.904)
ob_cube_001.rotation_euler = (-0.194, 0.7363, -0.5132)
ob_cube_001.scale = (1.779, 0.1478, 1.07)
ob_cube_001.lineart.crease_threshold = 0.0
ob_sphere.location = (-0.06028, 0.3474, 10.24)
ob_sphere.scale = (1.658, 1.658, 1.658)
ob_sphere.lineart.crease_threshold = 0.0
ob_cube_002.location = (0.7156, -0.07586, 4.904)
ob_cube_002.rotation_euler = (-0.194, 0.7363, -3.661)
ob_cube_002.scale = (1.779, 0.1478, 1.07)
ob_cube_002.lineart.crease_threshold = 0.0

# ---- collection membership
col_collection_1.objects.link(ob_cube)
col_collection_1.objects.link(ob_lamp)
col_collection_1.objects.link(ob_camera)
col_collection_5.objects.link(ob_cube_001)
col_collection_5.objects.link(ob_sphere)
col_collection_5.objects.link(ob_cube_002)

# ---- scene / render settings (as saved in the file)
scene.camera = ob_camera
scene.frame_start = 1; scene.frame_end = 250; scene.frame_set(78)
scene.render.engine = 'BLENDER_EEVEE_NEXT'
scene.render.resolution_percentage = 50
scene.render.dither_intensity = 0.0
scene.cycles.use_denoising = False
scene.cycles.samples = 128
scene.cycles.sampling_pattern = 'TABULATED_SOBOL'
scene.cycles.use_adaptive_sampling = False
scene.cycles.use_light_tree = False
scene.cycles.blur_glossy = 0.0
scene.cycles.sample_clamp_indirect = 0.0
scene.view_settings.view_transform = 'Standard'
bpy.context.view_layer.update()
